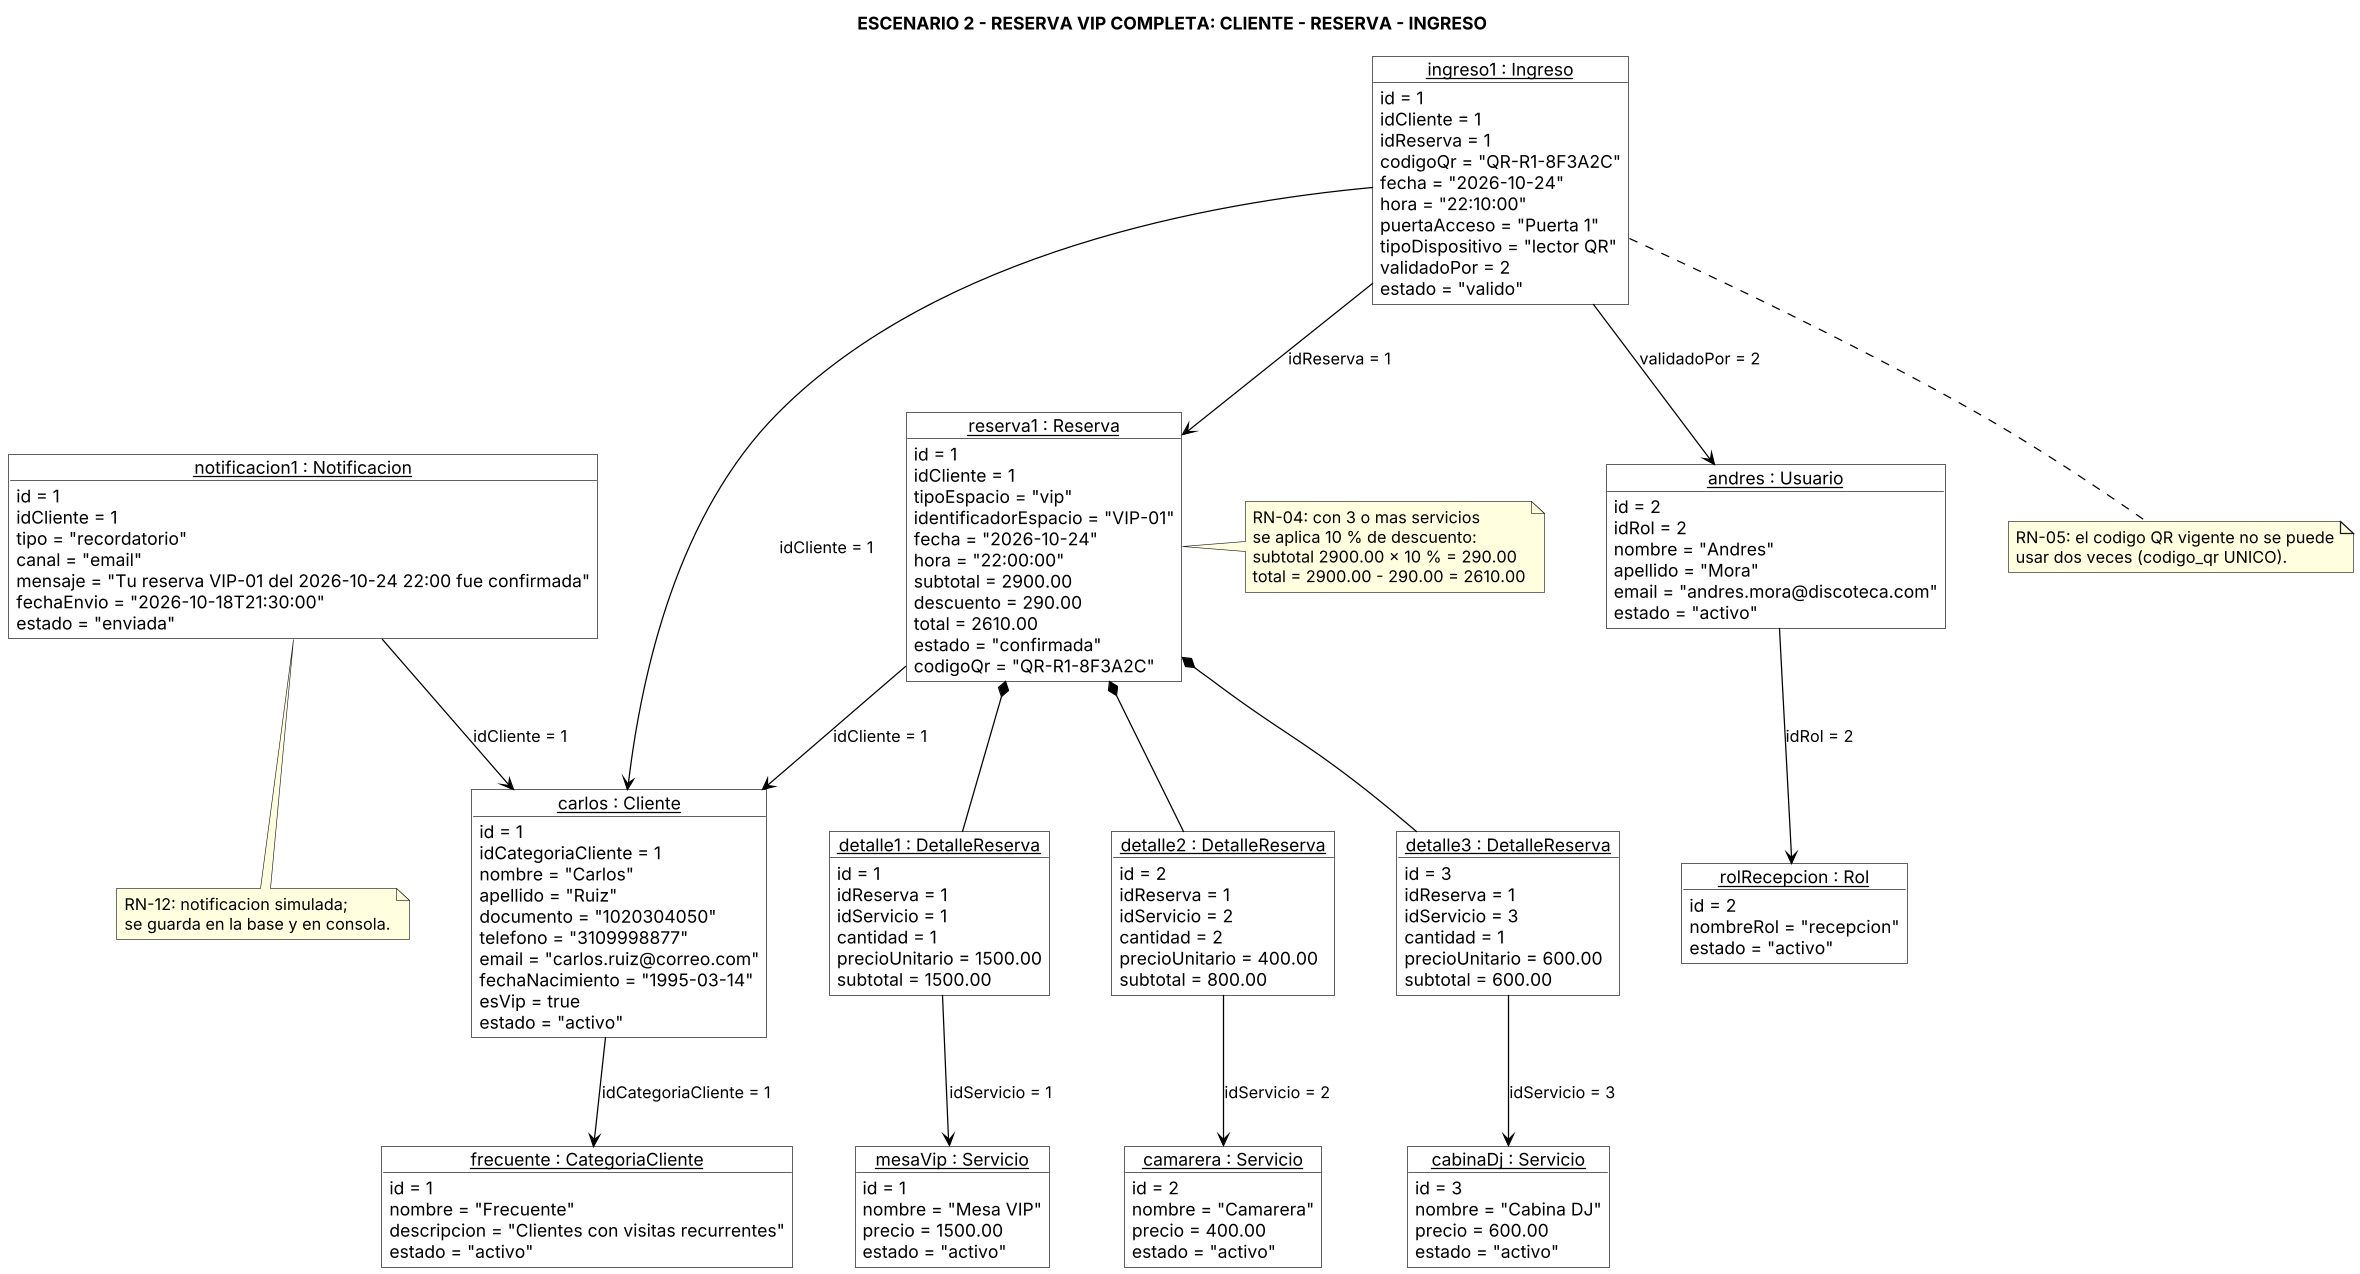

The diagram above was rendered by PlantUML. Its source (embedded in the PNG):
@startuml diagrama_objetos_reserva
' =====================================================================
' DIAGRAMA DE OBJETOS UML - ESCENARIO 2: TRANSACCION DE NEGOCIO
' Reserva VIP completa: cliente -> reserva (3 servicios, descuento)
' -> confirmacion con QR -> notificacion -> ingreso validado.
' Notacion: "objeto : Clase" (subrayado), atributo = valor, enlaces.
' =====================================================================

skinparam backgroundColor white
skinparam shadowing false
skinparam dpi 120
skinparam defaultFontName Arial
skinparam ArrowColor black
skinparam ObjectBorderColor black
skinparam ObjectBackgroundColor white
skinparam NoteBackgroundColor #FFFFE0
skinparam nodesep 50
skinparam ranksep 70

title ESCENARIO 2 - RESERVA VIP COMPLETA: CLIENTE - RESERVA - INGRESO

' ------------------------ Cliente y categoria ------------------------
object "__frecuente : CategoriaCliente__" as frecuente {
  id = 1
  nombre = "Frecuente"
  descripcion = "Clientes con visitas recurrentes"
  estado = "activo"
}

object "__carlos : Cliente__" as carlos {
  id = 1
  idCategoriaCliente = 1
  nombre = "Carlos"
  apellido = "Ruiz"
  documento = "1020304050"
  telefono = "3109998877"
  email = "carlos.ruiz@correo.com"
  fechaNacimiento = "1995-03-14"
  esVip = true
  estado = "activo"
}

' ------------------------------ Servicios ----------------------------
object "__mesaVip : Servicio__" as mesaVip {
  id = 1
  nombre = "Mesa VIP"
  precio = 1500.00
  estado = "activo"
}

object "__camarera : Servicio__" as camarera {
  id = 2
  nombre = "Camarera"
  precio = 400.00
  estado = "activo"
}

object "__cabinaDj : Servicio__" as cabinaDj {
  id = 3
  nombre = "Cabina DJ"
  precio = 600.00
  estado = "activo"
}

' ------------------------------ Reserva ------------------------------
object "__reserva1 : Reserva__" as reserva1 {
  id = 1
  idCliente = 1
  tipoEspacio = "vip"
  identificadorEspacio = "VIP-01"
  fecha = "2026-10-24"
  hora = "22:00:00"
  subtotal = 2900.00
  descuento = 290.00
  total = 2610.00
  estado = "confirmada"
  codigoQr = "QR-R1-8F3A2C"
}

object "__detalle1 : DetalleReserva__" as detalle1 {
  id = 1
  idReserva = 1
  idServicio = 1
  cantidad = 1
  precioUnitario = 1500.00
  subtotal = 1500.00
}

object "__detalle2 : DetalleReserva__" as detalle2 {
  id = 2
  idReserva = 1
  idServicio = 2
  cantidad = 2
  precioUnitario = 400.00
  subtotal = 800.00
}

object "__detalle3 : DetalleReserva__" as detalle3 {
  id = 3
  idReserva = 1
  idServicio = 3
  cantidad = 1
  precioUnitario = 600.00
  subtotal = 600.00
}

' ----------------------- Notificacion e ingreso ----------------------
object "__notificacion1 : Notificacion__" as notificacion1 {
  id = 1
  idCliente = 1
  tipo = "recordatorio"
  canal = "email"
  mensaje = "Tu reserva VIP-01 del 2026-10-24 22:00 fue confirmada"
  fechaEnvio = "2026-10-18T21:30:00"
  estado = "enviada"
}

object "__ingreso1 : Ingreso__" as ingreso1 {
  id = 1
  idCliente = 1
  idReserva = 1
  codigoQr = "QR-R1-8F3A2C"
  fecha = "2026-10-24"
  hora = "22:10:00"
  puertaAcceso = "Puerta 1"
  tipoDispositivo = "lector QR"
  validadoPor = 2
  estado = "valido"
}

object "__andres : Usuario__" as andres {
  id = 2
  idRol = 2
  nombre = "Andres"
  apellido = "Mora"
  email = "andres.mora@discoteca.com"
  estado = "activo"
}

object "__rolRecepcion : Rol__" as rolRecepcion {
  id = 2
  nombreRol = "recepcion"
  estado = "activo"
}

' ------------------------------ Enlaces ------------------------------
carlos --> frecuente : idCategoriaCliente = 1
reserva1 --> carlos : idCliente = 1

reserva1 *-- detalle1
reserva1 *-- detalle2
reserva1 *-- detalle3

detalle1 --> mesaVip : idServicio = 1
detalle2 --> camarera : idServicio = 2
detalle3 --> cabinaDj : idServicio = 3

notificacion1 --> carlos : idCliente = 1

ingreso1 --> carlos : idCliente = 1
ingreso1 --> reserva1 : idReserva = 1
ingreso1 --> andres : validadoPor = 2
andres --> rolRecepcion : idRol = 2

' ------------------------------ Notas (RN) ---------------------------
note right of reserva1
  RN-04: con 3 o mas servicios
  se aplica 10 % de descuento:
  subtotal 2900.00 x 10 % = 290.00
  total = 2900.00 - 290.00 = 2610.00
end note

note bottom of ingreso1
  RN-05: el codigo QR vigente no se puede
  usar dos veces (codigo_qr UNICO).
end note

note bottom of notificacion1
  RN-12: notificacion simulada;
  se guarda en la base y en consola.
end note

@enduml